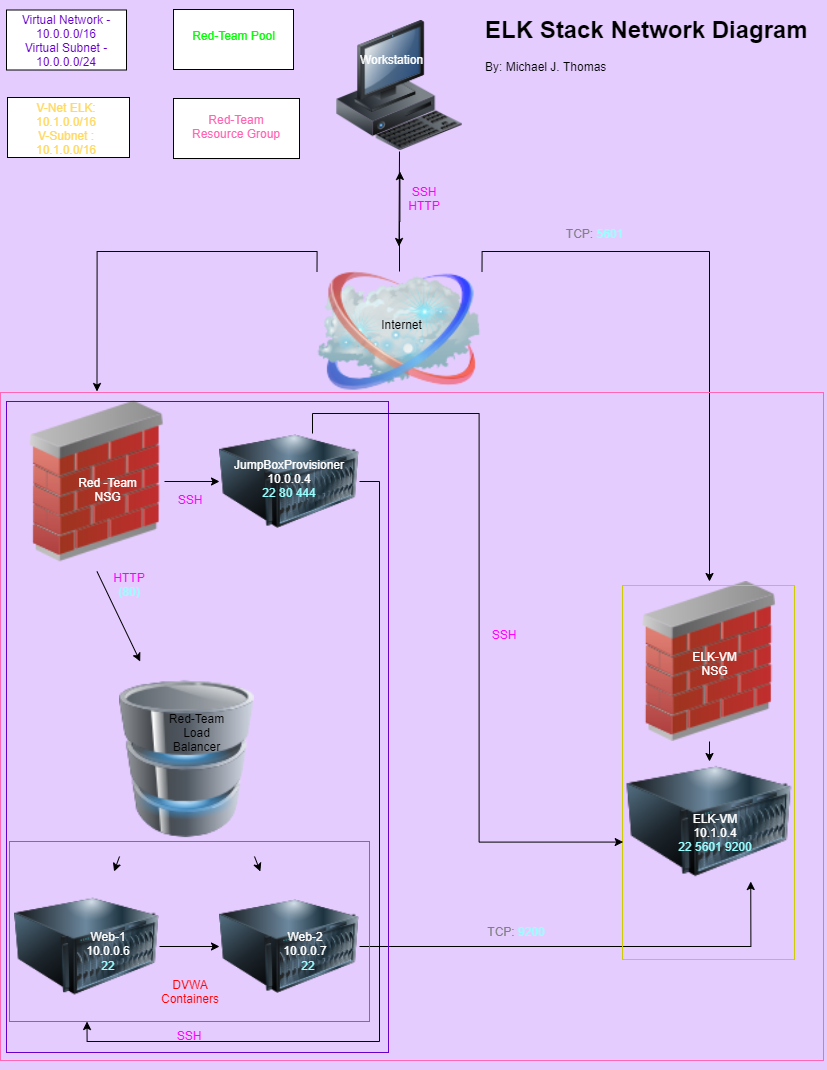

The diagram above was exported from draw.io. Its source (the exported page's mxGraphModel, read from the mxfile embedded in the PNG):
<mxGraphModel dx="1562" dy="874" grid="1" gridSize="1" guides="1" tooltips="1" connect="1" arrows="1" fold="1" page="1" pageScale="1" pageWidth="850" pageHeight="1100" background="#E5CCFF" math="0" shadow="0">
  <root>
    <mxCell id="0" />
    <mxCell id="1" parent="0" />
    <mxCell id="9pIhPCE0_3jibKl8nicV-11" style="edgeStyle=none;rounded=0;orthogonalLoop=1;jettySize=auto;html=1;exitX=0.5;exitY=1;exitDx=0;exitDy=0;" parent="1" source="Qdat0Crc9GRVIuBDlEBt-1" edge="1">
      <mxGeometry relative="1" as="geometry">
        <mxPoint x="409.5" y="255" as="targetPoint" />
      </mxGeometry>
    </mxCell>
    <mxCell id="Qdat0Crc9GRVIuBDlEBt-1" value="" style="image;html=1;image=img/lib/clip_art/computers/Workstation_128x128.png" parent="1" vertex="1">
      <mxGeometry x="280" y="29" width="260" height="131" as="geometry" />
    </mxCell>
    <mxCell id="clMZ53rTZIvzmH2ngc-s-12" style="edgeStyle=orthogonalEdgeStyle;rounded=0;orthogonalLoop=1;jettySize=auto;html=1;exitX=0.25;exitY=0;exitDx=0;exitDy=0;entryX=0.5;entryY=0;entryDx=0;entryDy=0;" parent="1" source="Qdat0Crc9GRVIuBDlEBt-2" target="Qdat0Crc9GRVIuBDlEBt-3" edge="1">
      <mxGeometry relative="1" as="geometry" />
    </mxCell>
    <mxCell id="clMZ53rTZIvzmH2ngc-s-13" style="edgeStyle=orthogonalEdgeStyle;rounded=0;orthogonalLoop=1;jettySize=auto;html=1;exitX=0.75;exitY=0;exitDx=0;exitDy=0;entryX=0.5;entryY=0;entryDx=0;entryDy=0;" parent="1" source="Qdat0Crc9GRVIuBDlEBt-2" target="Qdat0Crc9GRVIuBDlEBt-4" edge="1">
      <mxGeometry relative="1" as="geometry">
        <Array as="points">
          <mxPoint x="492" y="260" />
          <mxPoint x="720" y="260" />
        </Array>
      </mxGeometry>
    </mxCell>
    <mxCell id="QPj7V3qsmokhiGQTNQ3S-1" style="edgeStyle=orthogonalEdgeStyle;rounded=0;orthogonalLoop=1;jettySize=auto;html=1;exitX=0.5;exitY=0;exitDx=0;exitDy=0;" parent="1" source="Qdat0Crc9GRVIuBDlEBt-2" edge="1">
      <mxGeometry relative="1" as="geometry">
        <mxPoint x="410.42857142857156" y="180" as="targetPoint" />
      </mxGeometry>
    </mxCell>
    <mxCell id="Qdat0Crc9GRVIuBDlEBt-2" value="" style="image;html=1;image=img/lib/clip_art/networking/Cloud_128x128.png" parent="1" vertex="1">
      <mxGeometry x="245" y="280" width="330" height="120" as="geometry" />
    </mxCell>
    <mxCell id="9pIhPCE0_3jibKl8nicV-20" style="edgeStyle=none;rounded=0;orthogonalLoop=1;jettySize=auto;html=1;exitX=0.5;exitY=1;exitDx=0;exitDy=0;" parent="1" source="Qdat0Crc9GRVIuBDlEBt-3" target="Qdat0Crc9GRVIuBDlEBt-9" edge="1">
      <mxGeometry relative="1" as="geometry" />
    </mxCell>
    <mxCell id="clMZ53rTZIvzmH2ngc-s-22" style="edgeStyle=orthogonalEdgeStyle;rounded=0;orthogonalLoop=1;jettySize=auto;html=1;exitX=1;exitY=0.5;exitDx=0;exitDy=0;entryX=0;entryY=0.5;entryDx=0;entryDy=0;" parent="1" source="Qdat0Crc9GRVIuBDlEBt-3" target="Qdat0Crc9GRVIuBDlEBt-8" edge="1">
      <mxGeometry relative="1" as="geometry" />
    </mxCell>
    <mxCell id="Qdat0Crc9GRVIuBDlEBt-3" value="" style="image;html=1;image=img/lib/clip_art/networking/Firewall_02_128x128.png" parent="1" vertex="1">
      <mxGeometry x="40" y="400" width="135" height="180" as="geometry" />
    </mxCell>
    <mxCell id="QPj7V3qsmokhiGQTNQ3S-4" style="edgeStyle=orthogonalEdgeStyle;rounded=0;orthogonalLoop=1;jettySize=auto;html=1;exitX=0.5;exitY=1;exitDx=0;exitDy=0;entryX=0.5;entryY=0;entryDx=0;entryDy=0;" parent="1" source="Qdat0Crc9GRVIuBDlEBt-4" target="Qdat0Crc9GRVIuBDlEBt-5" edge="1">
      <mxGeometry relative="1" as="geometry" />
    </mxCell>
    <mxCell id="Qdat0Crc9GRVIuBDlEBt-4" value="" style="image;html=1;image=img/lib/clip_art/networking/Firewall_02_128x128.png" parent="1" vertex="1">
      <mxGeometry x="611.25" y="590" width="217.5" height="160" as="geometry" />
    </mxCell>
    <mxCell id="Qdat0Crc9GRVIuBDlEBt-5" value="" style="image;html=1;image=img/lib/clip_art/computers/Server_128x128.png" parent="1" vertex="1">
      <mxGeometry x="637.5" y="770" width="165" height="120" as="geometry" />
    </mxCell>
    <mxCell id="9pIhPCE0_3jibKl8nicV-37" style="edgeStyle=orthogonalEdgeStyle;rounded=0;orthogonalLoop=1;jettySize=auto;html=1;exitX=1;exitY=0.5;exitDx=0;exitDy=0;entryX=0.75;entryY=1;entryDx=0;entryDy=0;" parent="1" source="Qdat0Crc9GRVIuBDlEBt-6" target="Qdat0Crc9GRVIuBDlEBt-5" edge="1">
      <mxGeometry relative="1" as="geometry">
        <mxPoint x="620" y="860" as="targetPoint" />
      </mxGeometry>
    </mxCell>
    <mxCell id="Qdat0Crc9GRVIuBDlEBt-6" value="" style="image;html=1;image=img/lib/clip_art/computers/Server_128x128.png" parent="1" vertex="1">
      <mxGeometry x="230" y="880" width="140" height="150" as="geometry" />
    </mxCell>
    <mxCell id="9pIhPCE0_3jibKl8nicV-38" style="edgeStyle=orthogonalEdgeStyle;rounded=0;orthogonalLoop=1;jettySize=auto;html=1;exitX=1;exitY=0.5;exitDx=0;exitDy=0;entryX=0;entryY=0.5;entryDx=0;entryDy=0;" parent="1" source="Qdat0Crc9GRVIuBDlEBt-7" target="Qdat0Crc9GRVIuBDlEBt-6" edge="1">
      <mxGeometry relative="1" as="geometry" />
    </mxCell>
    <mxCell id="Qdat0Crc9GRVIuBDlEBt-7" value="" style="image;html=1;image=img/lib/clip_art/computers/Server_128x128.png" parent="1" vertex="1">
      <mxGeometry x="25" y="880" width="145" height="150" as="geometry" />
    </mxCell>
    <mxCell id="clMZ53rTZIvzmH2ngc-s-21" style="edgeStyle=orthogonalEdgeStyle;rounded=0;orthogonalLoop=1;jettySize=auto;html=1;exitX=1;exitY=0.5;exitDx=0;exitDy=0;entryX=0.5;entryY=1;entryDx=0;entryDy=0;" parent="1" source="Qdat0Crc9GRVIuBDlEBt-8" target="Qdat0Crc9GRVIuBDlEBt-7" edge="1">
      <mxGeometry relative="1" as="geometry" />
    </mxCell>
    <mxCell id="Qdat0Crc9GRVIuBDlEBt-8" value="" style="image;html=1;image=img/lib/clip_art/computers/Server_128x128.png" parent="1" vertex="1">
      <mxGeometry x="230" y="430" width="140" height="120" as="geometry" />
    </mxCell>
    <mxCell id="9pIhPCE0_3jibKl8nicV-24" style="edgeStyle=none;rounded=0;orthogonalLoop=1;jettySize=auto;html=1;exitX=0;exitY=1;exitDx=0;exitDy=0;" parent="1" source="Qdat0Crc9GRVIuBDlEBt-9" target="Qdat0Crc9GRVIuBDlEBt-7" edge="1">
      <mxGeometry relative="1" as="geometry" />
    </mxCell>
    <mxCell id="9pIhPCE0_3jibKl8nicV-25" style="edgeStyle=none;rounded=0;orthogonalLoop=1;jettySize=auto;html=1;exitX=1;exitY=1;exitDx=0;exitDy=0;" parent="1" source="Qdat0Crc9GRVIuBDlEBt-9" target="Qdat0Crc9GRVIuBDlEBt-6" edge="1">
      <mxGeometry relative="1" as="geometry" />
    </mxCell>
    <mxCell id="Qdat0Crc9GRVIuBDlEBt-9" value="" style="image;html=1;image=img/lib/clip_art/computers/Database_128x128.png" parent="1" vertex="1">
      <mxGeometry x="130" y="670" width="135" height="195" as="geometry" />
    </mxCell>
    <mxCell id="9pIhPCE0_3jibKl8nicV-27" style="edgeStyle=none;rounded=0;orthogonalLoop=1;jettySize=auto;html=1;exitX=0.75;exitY=0;exitDx=0;exitDy=0;" parent="1" source="Qdat0Crc9GRVIuBDlEBt-2" target="Qdat0Crc9GRVIuBDlEBt-2" edge="1">
      <mxGeometry relative="1" as="geometry" />
    </mxCell>
    <mxCell id="clMZ53rTZIvzmH2ngc-s-15" value="" style="rounded=0;whiteSpace=wrap;html=1;fillColor=none;gradientColor=#ffffff;strokeColor=#CCCC00;" parent="1" vertex="1">
      <mxGeometry x="633" y="594" width="172" height="374" as="geometry" />
    </mxCell>
    <mxCell id="clMZ53rTZIvzmH2ngc-s-23" value="" style="rounded=0;whiteSpace=wrap;html=1;fillColor=none;gradientColor=#ffffff;strokeColor=#6600CC;" parent="1" vertex="1">
      <mxGeometry x="17" y="410" width="382" height="651" as="geometry" />
    </mxCell>
    <mxCell id="clMZ53rTZIvzmH2ngc-s-24" value="" style="rounded=0;whiteSpace=wrap;html=1;fillColor=none;gradientColor=#ffffff;strokeColor=#00CC00;" parent="1" vertex="1">
      <mxGeometry x="20" y="850" width="360" height="180" as="geometry" />
    </mxCell>
    <mxCell id="vGMbcsndyqyOjs7wxcSk-9" value="Red -Team NSG" style="text;html=1;strokeColor=none;fillColor=none;align=center;verticalAlign=middle;whiteSpace=wrap;rounded=0;fontColor=#FFFFFF;" parent="1" vertex="1">
      <mxGeometry x="77" y="467" width="83" height="61" as="geometry" />
    </mxCell>
    <mxCell id="vGMbcsndyqyOjs7wxcSk-10" value="Internet" style="text;html=1;resizable=0;autosize=1;align=center;verticalAlign=middle;points=[];fillColor=none;strokeColor=none;rounded=0;" parent="1" vertex="1">
      <mxGeometry x="386" y="323" width="52" height="19" as="geometry" />
    </mxCell>
    <mxCell id="vGMbcsndyqyOjs7wxcSk-11" value="Workstation" style="text;html=1;strokeColor=none;fillColor=none;align=center;verticalAlign=middle;whiteSpace=wrap;rounded=0;fontColor=#FFFFFF;" parent="1" vertex="1">
      <mxGeometry x="370" y="58" width="65" height="20" as="geometry" />
    </mxCell>
    <mxCell id="vGMbcsndyqyOjs7wxcSk-13" value="&lt;font color=&quot;#ff00ff&quot;&gt;SSH&lt;br&gt;HTTP&lt;/font&gt;" style="text;html=1;strokeColor=none;fillColor=none;align=center;verticalAlign=middle;whiteSpace=wrap;rounded=0;" parent="1" vertex="1">
      <mxGeometry x="415" y="197" width="40" height="20" as="geometry" />
    </mxCell>
    <mxCell id="vGMbcsndyqyOjs7wxcSk-14" value="" style="rounded=0;whiteSpace=wrap;html=1;fontColor=#000000;" parent="1" vertex="1">
      <mxGeometry x="184" y="18" width="120" height="60" as="geometry" />
    </mxCell>
    <mxCell id="vGMbcsndyqyOjs7wxcSk-15" value="" style="rounded=0;whiteSpace=wrap;html=1;fontColor=#000000;" parent="1" vertex="1">
      <mxGeometry x="17" y="18.5" width="120" height="60" as="geometry" />
    </mxCell>
    <mxCell id="vGMbcsndyqyOjs7wxcSk-16" value="" style="rounded=0;whiteSpace=wrap;html=1;fontColor=#000000;" parent="1" vertex="1">
      <mxGeometry x="18" y="106" width="122" height="60" as="geometry" />
    </mxCell>
    <mxCell id="vGMbcsndyqyOjs7wxcSk-17" value="Red-Team Pool" style="text;html=1;strokeColor=none;fillColor=none;align=center;verticalAlign=middle;whiteSpace=wrap;rounded=0;fontColor=#00FF00;" parent="1" vertex="1">
      <mxGeometry x="191.5" y="25.5" width="105" height="36.5" as="geometry" />
    </mxCell>
    <mxCell id="vGMbcsndyqyOjs7wxcSk-18" value="Virtual Network - 10.0.0.0/16&lt;br&gt;Virtual Subnet - 10.0.0.0/24" style="text;html=1;strokeColor=none;fillColor=none;align=center;verticalAlign=middle;whiteSpace=wrap;rounded=0;fontColor=#6600CC;" parent="1" vertex="1">
      <mxGeometry x="21" y="31" width="112" height="35" as="geometry" />
    </mxCell>
    <mxCell id="vGMbcsndyqyOjs7wxcSk-19" value="V-Net ELK: 10.1.0.0/16&lt;br&gt;V-Subnet : 10.1.0.0/16" style="text;html=1;strokeColor=none;fillColor=none;align=center;verticalAlign=middle;whiteSpace=wrap;rounded=0;fontColor=#FFD966;" parent="1" vertex="1">
      <mxGeometry x="57" y="127" width="40" height="20" as="geometry" />
    </mxCell>
    <mxCell id="EgEWpt3jp7GqtdXrKqnE-5" style="edgeStyle=orthogonalEdgeStyle;rounded=0;orthogonalLoop=1;jettySize=auto;html=1;exitX=0.75;exitY=0;exitDx=0;exitDy=0;entryX=0.004;entryY=0.686;entryDx=0;entryDy=0;entryPerimeter=0;" parent="1" source="vGMbcsndyqyOjs7wxcSk-23" target="clMZ53rTZIvzmH2ngc-s-15" edge="1">
      <mxGeometry relative="1" as="geometry">
        <mxPoint x="613.9999999999998" y="830" as="targetPoint" />
      </mxGeometry>
    </mxCell>
    <mxCell id="vGMbcsndyqyOjs7wxcSk-23" value="JumpBoxProvisioner&lt;br&gt;10.0.0.4&lt;br&gt;&lt;font color=&quot;#99ffff&quot;&gt;22 80 444&lt;/font&gt;" style="text;html=1;strokeColor=none;fillColor=none;align=center;verticalAlign=middle;whiteSpace=wrap;rounded=0;fontColor=#FFFFFF;" parent="1" vertex="1">
      <mxGeometry x="254" y="442" width="92" height="90" as="geometry" />
    </mxCell>
    <mxCell id="vGMbcsndyqyOjs7wxcSk-24" value="&lt;font color=&quot;#000000&quot;&gt;Red-Team Load Balancer&lt;/font&gt;" style="text;html=1;strokeColor=none;fillColor=none;align=center;verticalAlign=middle;whiteSpace=wrap;rounded=0;fontColor=#FFFFFF;" parent="1" vertex="1">
      <mxGeometry x="175" y="722" width="65" height="37" as="geometry" />
    </mxCell>
    <mxCell id="p2onXORT9lw05kLaUTJe-1" value="&lt;font color=&quot;#ffffff&quot;&gt;Web-1&lt;br&gt;10.0.0.6&lt;br&gt;&lt;/font&gt;" style="text;html=1;strokeColor=none;fillColor=none;align=center;verticalAlign=middle;whiteSpace=wrap;rounded=0;" parent="1" vertex="1">
      <mxGeometry x="87" y="914" width="64" height="75" as="geometry" />
    </mxCell>
    <mxCell id="p2onXORT9lw05kLaUTJe-2" value="&lt;span style=&quot;color: rgb(255 , 255 , 255)&quot;&gt;Web-2&lt;/span&gt;&lt;br style=&quot;color: rgb(255 , 255 , 255)&quot;&gt;&lt;span style=&quot;color: rgb(255 , 255 , 255)&quot;&gt;10.0.0.7&lt;/span&gt;" style="text;html=1;strokeColor=none;fillColor=none;align=center;verticalAlign=middle;whiteSpace=wrap;rounded=0;" parent="1" vertex="1">
      <mxGeometry x="296" y="941.5" width="40" height="20" as="geometry" />
    </mxCell>
    <mxCell id="p2onXORT9lw05kLaUTJe-3" value="&lt;font color=&quot;#99ffff&quot;&gt;22&lt;/font&gt;" style="text;html=1;strokeColor=none;fillColor=none;align=center;verticalAlign=middle;whiteSpace=wrap;rounded=0;" parent="1" vertex="1">
      <mxGeometry x="99" y="964" width="40" height="20" as="geometry" />
    </mxCell>
    <mxCell id="p2onXORT9lw05kLaUTJe-4" value="&lt;font color=&quot;#99ffff&quot;&gt;22&lt;/font&gt;" style="text;html=1;strokeColor=none;fillColor=none;align=center;verticalAlign=middle;whiteSpace=wrap;rounded=0;" parent="1" vertex="1">
      <mxGeometry x="299" y="964" width="40" height="20" as="geometry" />
    </mxCell>
    <mxCell id="p2onXORT9lw05kLaUTJe-5" value="&lt;font color=&quot;#ff0000&quot;&gt;DVWA Containers&lt;/font&gt;" style="text;html=1;strokeColor=none;fillColor=none;align=center;verticalAlign=middle;whiteSpace=wrap;rounded=0;" parent="1" vertex="1">
      <mxGeometry x="181" y="990" width="40" height="20" as="geometry" />
    </mxCell>
    <mxCell id="p2onXORT9lw05kLaUTJe-6" value="&lt;font color=&quot;#ff00ff&quot;&gt;SSH&lt;/font&gt;" style="text;html=1;strokeColor=none;fillColor=none;align=center;verticalAlign=middle;whiteSpace=wrap;rounded=0;" parent="1" vertex="1">
      <mxGeometry x="180" y="1034" width="40" height="20" as="geometry" />
    </mxCell>
    <mxCell id="p2onXORT9lw05kLaUTJe-7" value="&lt;span style=&quot;color: rgb(255 , 0 , 255)&quot;&gt;SSH&lt;/span&gt;" style="text;html=1;strokeColor=none;fillColor=none;align=center;verticalAlign=middle;whiteSpace=wrap;rounded=0;" parent="1" vertex="1">
      <mxGeometry x="181" y="498" width="40" height="20" as="geometry" />
    </mxCell>
    <mxCell id="p2onXORT9lw05kLaUTJe-8" value="&lt;font color=&quot;#ff00ff&quot;&gt;HTTP&lt;/font&gt;&lt;br&gt;&lt;font color=&quot;#99ffff&quot;&gt;(80)&lt;/font&gt;" style="text;html=1;strokeColor=none;fillColor=none;align=center;verticalAlign=middle;whiteSpace=wrap;rounded=0;" parent="1" vertex="1">
      <mxGeometry x="120" y="583" width="40" height="20" as="geometry" />
    </mxCell>
    <mxCell id="p2onXORT9lw05kLaUTJe-13" value="&lt;font color=&quot;#808080&quot;&gt;TCP: &lt;/font&gt;&lt;font color=&quot;#99ffff&quot;&gt;5601&lt;/font&gt;" style="text;html=1;strokeColor=none;fillColor=none;align=center;verticalAlign=middle;whiteSpace=wrap;rounded=0;" parent="1" vertex="1">
      <mxGeometry x="519" y="232" width="173" height="20" as="geometry" />
    </mxCell>
    <mxCell id="p2onXORT9lw05kLaUTJe-14" value="&lt;font color=&quot;#ffffff&quot;&gt;ELK-VM NSG&lt;/font&gt;" style="text;html=1;strokeColor=none;fillColor=none;align=center;verticalAlign=middle;whiteSpace=wrap;rounded=0;" parent="1" vertex="1">
      <mxGeometry x="692" y="653" width="67" height="38" as="geometry" />
    </mxCell>
    <mxCell id="p2onXORT9lw05kLaUTJe-15" value="&lt;font color=&quot;#ffffff&quot;&gt;ELK-VM&lt;/font&gt;&lt;br&gt;&lt;font color=&quot;#ffffff&quot;&gt;10.1.0.4&lt;/font&gt;&lt;br&gt;&lt;font color=&quot;#99ffff&quot;&gt;22 5601 9200&lt;/font&gt;" style="text;html=1;strokeColor=none;fillColor=none;align=center;verticalAlign=middle;whiteSpace=wrap;rounded=0;" parent="1" vertex="1">
      <mxGeometry x="680.5" y="831" width="90" height="20" as="geometry" />
    </mxCell>
    <mxCell id="p2onXORT9lw05kLaUTJe-17" value="" style="rounded=0;whiteSpace=wrap;html=1;fillColor=none;strokeColor=#FF66B3;" parent="1" vertex="1">
      <mxGeometry x="11" y="401" width="823" height="668" as="geometry" />
    </mxCell>
    <mxCell id="p2onXORT9lw05kLaUTJe-20" value="" style="rounded=0;whiteSpace=wrap;html=1;fontColor=#000000;" parent="1" vertex="1">
      <mxGeometry x="184" y="107" width="126" height="60" as="geometry" />
    </mxCell>
    <mxCell id="p2onXORT9lw05kLaUTJe-21" value="&lt;font color=&quot;#ff66b3&quot;&gt;Red-Team Resource Group&lt;/font&gt;" style="text;html=1;strokeColor=none;fillColor=none;align=center;verticalAlign=middle;whiteSpace=wrap;rounded=0;" parent="1" vertex="1">
      <mxGeometry x="195" y="119" width="104" height="32" as="geometry" />
    </mxCell>
    <mxCell id="p2onXORT9lw05kLaUTJe-23" value="&lt;h1 style=&quot;text-align: center&quot;&gt;&lt;span&gt;ELK Stack Network Diagram&lt;/span&gt;&lt;/h1&gt;&lt;div&gt;&lt;span&gt;By: Michael J. Thomas&lt;/span&gt;&lt;/div&gt;" style="text;html=1;strokeColor=none;fillColor=none;spacing=5;spacingTop=-20;whiteSpace=wrap;overflow=hidden;rounded=0;" parent="1" vertex="1">
      <mxGeometry x="491" y="18.5" width="346" height="91.5" as="geometry" />
    </mxCell>
    <mxCell id="EgEWpt3jp7GqtdXrKqnE-1" value="&lt;font color=&quot;#808080&quot;&gt;TCP:&lt;/font&gt; &lt;font color=&quot;#99ffff&quot;&gt;9200&lt;/font&gt;" style="text;html=1;strokeColor=none;fillColor=none;align=center;verticalAlign=middle;whiteSpace=wrap;rounded=0;" parent="1" vertex="1">
      <mxGeometry x="491" y="930" width="72" height="20" as="geometry" />
    </mxCell>
    <mxCell id="EgEWpt3jp7GqtdXrKqnE-6" value="&lt;span style=&quot;color: rgb(255 , 0 , 255)&quot;&gt;SSH&lt;/span&gt;" style="text;html=1;strokeColor=none;fillColor=none;align=center;verticalAlign=middle;whiteSpace=wrap;rounded=0;" parent="1" vertex="1">
      <mxGeometry x="495" y="633" width="40" height="20" as="geometry" />
    </mxCell>
    <mxCell id="i1WFrVmB0mZfSuSctDW9-1" style="edgeStyle=orthogonalEdgeStyle;rounded=0;orthogonalLoop=1;jettySize=auto;html=1;exitX=0.5;exitY=1;exitDx=0;exitDy=0;" edge="1" parent="1" source="p2onXORT9lw05kLaUTJe-17" target="p2onXORT9lw05kLaUTJe-17">
      <mxGeometry relative="1" as="geometry" />
    </mxCell>
  </root>
</mxGraphModel>